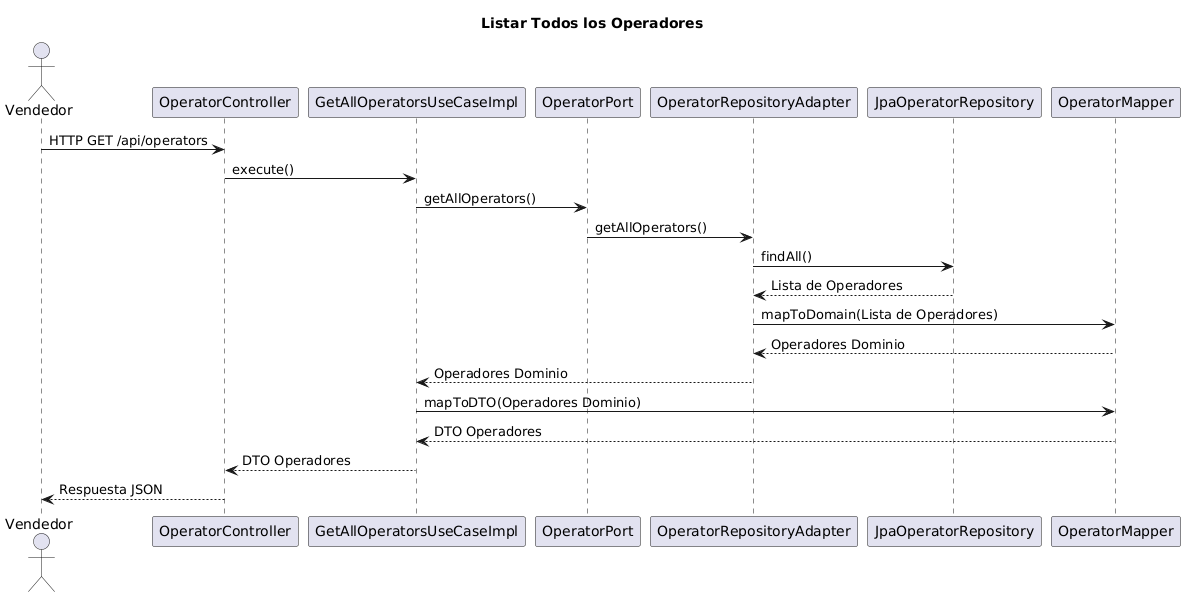

The diagram above was rendered by PlantUML. Its source (embedded in the PNG):
@startuml
title Listar Todos los Operadores
actor Vendedor
participant "OperatorController" as OC
participant "GetAllOperatorsUseCaseImpl" as GAOUC
participant "OperatorPort" as OP
participant "OperatorRepositoryAdapter" as ORA
participant "JpaOperatorRepository" as JOR
participant "OperatorMapper" as OM

Vendedor -> OC: HTTP GET /api/operators
OC -> GAOUC: execute()
GAOUC -> OP: getAllOperators()
OP -> ORA: getAllOperators()
ORA -> JOR: findAll()
JOR --> ORA: Lista de Operadores
ORA -> OM: mapToDomain(Lista de Operadores)
OM --> ORA: Operadores Dominio
ORA --> GAOUC: Operadores Dominio
GAOUC -> OM: mapToDTO(Operadores Dominio)
OM --> GAOUC: DTO Operadores
GAOUC --> OC: DTO Operadores
OC --> Vendedor: Respuesta JSON
@enduml